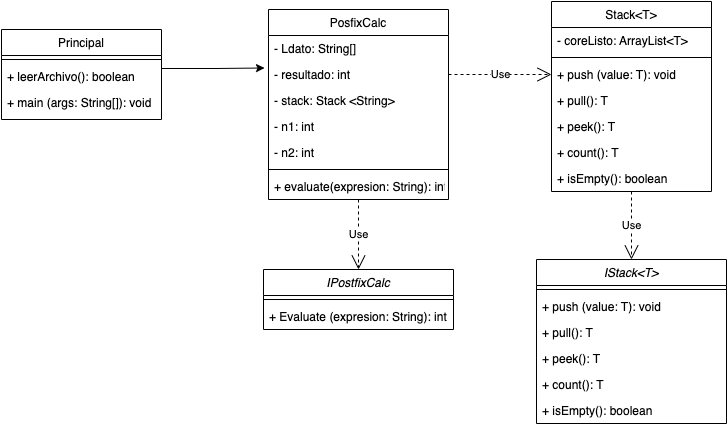

The diagram above was exported from draw.io. Its source (the exported page's mxGraphModel, read from the mxfile embedded in the PNG):
<mxGraphModel dx="1026" dy="514" grid="1" gridSize="10" guides="1" tooltips="1" connect="1" arrows="1" fold="1" page="1" pageScale="1" pageWidth="827" pageHeight="1169" math="0" shadow="0">
  <root>
    <mxCell id="WIyWlLk6GJQsqaUBKTNV-0" />
    <mxCell id="WIyWlLk6GJQsqaUBKTNV-1" parent="WIyWlLk6GJQsqaUBKTNV-0" />
    <mxCell id="zkfFHV4jXpPFQw0GAbJ--0" value="IPostfixCalc" style="swimlane;fontStyle=2;align=center;verticalAlign=top;childLayout=stackLayout;horizontal=1;startSize=26;horizontalStack=0;resizeParent=1;resizeLast=0;collapsible=1;marginBottom=0;rounded=0;shadow=0;strokeWidth=1;" parent="WIyWlLk6GJQsqaUBKTNV-1" vertex="1">
      <mxGeometry x="542" y="460" width="190" height="60" as="geometry">
        <mxRectangle x="230" y="140" width="160" height="26" as="alternateBounds" />
      </mxGeometry>
    </mxCell>
    <mxCell id="zkfFHV4jXpPFQw0GAbJ--4" value="" style="line;html=1;strokeWidth=1;align=left;verticalAlign=middle;spacingTop=-1;spacingLeft=3;spacingRight=3;rotatable=0;labelPosition=right;points=[];portConstraint=eastwest;" parent="zkfFHV4jXpPFQw0GAbJ--0" vertex="1">
      <mxGeometry y="26" width="190" height="8" as="geometry" />
    </mxCell>
    <mxCell id="zkfFHV4jXpPFQw0GAbJ--5" value="+ Evaluate (expresion: String): int" style="text;align=left;verticalAlign=top;spacingLeft=4;spacingRight=4;overflow=hidden;rotatable=0;points=[[0,0.5],[1,0.5]];portConstraint=eastwest;" parent="zkfFHV4jXpPFQw0GAbJ--0" vertex="1">
      <mxGeometry y="34" width="190" height="26" as="geometry" />
    </mxCell>
    <mxCell id="zkfFHV4jXpPFQw0GAbJ--6" value="PosfixCalc" style="swimlane;fontStyle=0;align=center;verticalAlign=top;childLayout=stackLayout;horizontal=1;startSize=26;horizontalStack=0;resizeParent=1;resizeLast=0;collapsible=1;marginBottom=0;rounded=0;shadow=0;strokeWidth=1;" parent="WIyWlLk6GJQsqaUBKTNV-1" vertex="1">
      <mxGeometry x="547" y="200" width="180" height="190" as="geometry">
        <mxRectangle x="547" y="200" width="160" height="26" as="alternateBounds" />
      </mxGeometry>
    </mxCell>
    <mxCell id="zkfFHV4jXpPFQw0GAbJ--7" value="- Ldato: String[]" style="text;align=left;verticalAlign=top;spacingLeft=4;spacingRight=4;overflow=hidden;rotatable=0;points=[[0,0.5],[1,0.5]];portConstraint=eastwest;" parent="zkfFHV4jXpPFQw0GAbJ--6" vertex="1">
      <mxGeometry y="26" width="180" height="26" as="geometry" />
    </mxCell>
    <mxCell id="bgMpHA-vRXeMpozd9rQa-14" value="- resultado: int " style="text;align=left;verticalAlign=top;spacingLeft=4;spacingRight=4;overflow=hidden;rotatable=0;points=[[0,0.5],[1,0.5]];portConstraint=eastwest;rounded=0;shadow=0;html=0;" parent="zkfFHV4jXpPFQw0GAbJ--6" vertex="1">
      <mxGeometry y="52" width="180" height="26" as="geometry" />
    </mxCell>
    <mxCell id="zkfFHV4jXpPFQw0GAbJ--8" value="- stack: Stack &lt;String&gt;" style="text;align=left;verticalAlign=top;spacingLeft=4;spacingRight=4;overflow=hidden;rotatable=0;points=[[0,0.5],[1,0.5]];portConstraint=eastwest;rounded=0;shadow=0;html=0;" parent="zkfFHV4jXpPFQw0GAbJ--6" vertex="1">
      <mxGeometry y="78" width="180" height="26" as="geometry" />
    </mxCell>
    <mxCell id="yAW1o0yL82gY3YZbFxVn-0" value="- n1: int" style="text;align=left;verticalAlign=top;spacingLeft=4;spacingRight=4;overflow=hidden;rotatable=0;points=[[0,0.5],[1,0.5]];portConstraint=eastwest;rounded=0;shadow=0;html=0;" parent="zkfFHV4jXpPFQw0GAbJ--6" vertex="1">
      <mxGeometry y="104" width="180" height="26" as="geometry" />
    </mxCell>
    <mxCell id="yAW1o0yL82gY3YZbFxVn-1" value="- n2: int" style="text;align=left;verticalAlign=top;spacingLeft=4;spacingRight=4;overflow=hidden;rotatable=0;points=[[0,0.5],[1,0.5]];portConstraint=eastwest;rounded=0;shadow=0;html=0;" parent="zkfFHV4jXpPFQw0GAbJ--6" vertex="1">
      <mxGeometry y="130" width="180" height="26" as="geometry" />
    </mxCell>
    <mxCell id="zkfFHV4jXpPFQw0GAbJ--9" value="" style="line;html=1;strokeWidth=1;align=left;verticalAlign=middle;spacingTop=-1;spacingLeft=3;spacingRight=3;rotatable=0;labelPosition=right;points=[];portConstraint=eastwest;" parent="zkfFHV4jXpPFQw0GAbJ--6" vertex="1">
      <mxGeometry y="156" width="180" height="8" as="geometry" />
    </mxCell>
    <mxCell id="zkfFHV4jXpPFQw0GAbJ--11" value="+ evaluate(expresion: String): int" style="text;align=left;verticalAlign=top;spacingLeft=4;spacingRight=4;overflow=hidden;rotatable=0;points=[[0,0.5],[1,0.5]];portConstraint=eastwest;" parent="zkfFHV4jXpPFQw0GAbJ--6" vertex="1">
      <mxGeometry y="164" width="180" height="26" as="geometry" />
    </mxCell>
    <mxCell id="bgMpHA-vRXeMpozd9rQa-4" value="IStack&lt;T&gt;" style="swimlane;fontStyle=2;align=center;verticalAlign=top;childLayout=stackLayout;horizontal=1;startSize=26;horizontalStack=0;resizeParent=1;resizeLast=0;collapsible=1;marginBottom=0;rounded=0;shadow=0;strokeWidth=1;" parent="WIyWlLk6GJQsqaUBKTNV-1" vertex="1">
      <mxGeometry x="815" y="450" width="190" height="164" as="geometry">
        <mxRectangle x="230" y="140" width="160" height="26" as="alternateBounds" />
      </mxGeometry>
    </mxCell>
    <mxCell id="bgMpHA-vRXeMpozd9rQa-5" value="" style="line;html=1;strokeWidth=1;align=left;verticalAlign=middle;spacingTop=-1;spacingLeft=3;spacingRight=3;rotatable=0;labelPosition=right;points=[];portConstraint=eastwest;" parent="bgMpHA-vRXeMpozd9rQa-4" vertex="1">
      <mxGeometry y="26" width="190" height="8" as="geometry" />
    </mxCell>
    <mxCell id="bgMpHA-vRXeMpozd9rQa-6" value="+ push (value: T): void" style="text;align=left;verticalAlign=top;spacingLeft=4;spacingRight=4;overflow=hidden;rotatable=0;points=[[0,0.5],[1,0.5]];portConstraint=eastwest;" parent="bgMpHA-vRXeMpozd9rQa-4" vertex="1">
      <mxGeometry y="34" width="190" height="26" as="geometry" />
    </mxCell>
    <mxCell id="bgMpHA-vRXeMpozd9rQa-8" value="+ pull(): T" style="text;align=left;verticalAlign=top;spacingLeft=4;spacingRight=4;overflow=hidden;rotatable=0;points=[[0,0.5],[1,0.5]];portConstraint=eastwest;" parent="bgMpHA-vRXeMpozd9rQa-4" vertex="1">
      <mxGeometry y="60" width="190" height="26" as="geometry" />
    </mxCell>
    <mxCell id="bgMpHA-vRXeMpozd9rQa-7" value="+ peek(): T" style="text;align=left;verticalAlign=top;spacingLeft=4;spacingRight=4;overflow=hidden;rotatable=0;points=[[0,0.5],[1,0.5]];portConstraint=eastwest;" parent="bgMpHA-vRXeMpozd9rQa-4" vertex="1">
      <mxGeometry y="86" width="190" height="26" as="geometry" />
    </mxCell>
    <mxCell id="bgMpHA-vRXeMpozd9rQa-10" value="+ count(): T" style="text;align=left;verticalAlign=top;spacingLeft=4;spacingRight=4;overflow=hidden;rotatable=0;points=[[0,0.5],[1,0.5]];portConstraint=eastwest;" parent="bgMpHA-vRXeMpozd9rQa-4" vertex="1">
      <mxGeometry y="112" width="190" height="26" as="geometry" />
    </mxCell>
    <mxCell id="bgMpHA-vRXeMpozd9rQa-9" value="+ isEmpty(): boolean" style="text;align=left;verticalAlign=top;spacingLeft=4;spacingRight=4;overflow=hidden;rotatable=0;points=[[0,0.5],[1,0.5]];portConstraint=eastwest;" parent="bgMpHA-vRXeMpozd9rQa-4" vertex="1">
      <mxGeometry y="138" width="190" height="26" as="geometry" />
    </mxCell>
    <mxCell id="bgMpHA-vRXeMpozd9rQa-16" value="Principal" style="swimlane;fontStyle=0;align=center;verticalAlign=top;childLayout=stackLayout;horizontal=1;startSize=26;horizontalStack=0;resizeParent=1;resizeLast=0;collapsible=1;marginBottom=0;rounded=0;shadow=0;strokeWidth=1;" parent="WIyWlLk6GJQsqaUBKTNV-1" vertex="1">
      <mxGeometry x="280" y="220" width="160" height="90" as="geometry">
        <mxRectangle x="280" y="220" width="160" height="26" as="alternateBounds" />
      </mxGeometry>
    </mxCell>
    <mxCell id="bgMpHA-vRXeMpozd9rQa-20" value="" style="line;html=1;strokeWidth=1;align=left;verticalAlign=middle;spacingTop=-1;spacingLeft=3;spacingRight=3;rotatable=0;labelPosition=right;points=[];portConstraint=eastwest;" parent="bgMpHA-vRXeMpozd9rQa-16" vertex="1">
      <mxGeometry y="26" width="160" height="8" as="geometry" />
    </mxCell>
    <mxCell id="zkfFHV4jXpPFQw0GAbJ--25" value="+ leerArchivo(): boolean" style="text;align=left;verticalAlign=top;spacingLeft=4;spacingRight=4;overflow=hidden;rotatable=0;points=[[0,0.5],[1,0.5]];portConstraint=eastwest;" parent="bgMpHA-vRXeMpozd9rQa-16" vertex="1">
      <mxGeometry y="34" width="160" height="26" as="geometry" />
    </mxCell>
    <mxCell id="bgMpHA-vRXeMpozd9rQa-21" value="+ main (args: String[]): void" style="text;align=left;verticalAlign=top;spacingLeft=4;spacingRight=4;overflow=hidden;rotatable=0;points=[[0,0.5],[1,0.5]];portConstraint=eastwest;" parent="bgMpHA-vRXeMpozd9rQa-16" vertex="1">
      <mxGeometry y="60" width="160" height="26" as="geometry" />
    </mxCell>
    <mxCell id="bgMpHA-vRXeMpozd9rQa-23" value="Stack&lt;T&gt;" style="swimlane;fontStyle=0;align=center;verticalAlign=top;childLayout=stackLayout;horizontal=1;startSize=26;horizontalStack=0;resizeParent=1;resizeLast=0;collapsible=1;marginBottom=0;rounded=0;shadow=0;strokeWidth=1;" parent="WIyWlLk6GJQsqaUBKTNV-1" vertex="1">
      <mxGeometry x="830" y="192" width="160" height="190" as="geometry">
        <mxRectangle x="830" y="192" width="160" height="26" as="alternateBounds" />
      </mxGeometry>
    </mxCell>
    <mxCell id="bgMpHA-vRXeMpozd9rQa-24" value="- coreListo: ArrayList&lt;T&gt;" style="text;align=left;verticalAlign=top;spacingLeft=4;spacingRight=4;overflow=hidden;rotatable=0;points=[[0,0.5],[1,0.5]];portConstraint=eastwest;rounded=0;shadow=0;html=0;" parent="bgMpHA-vRXeMpozd9rQa-23" vertex="1">
      <mxGeometry y="26" width="160" height="26" as="geometry" />
    </mxCell>
    <mxCell id="bgMpHA-vRXeMpozd9rQa-25" value="" style="line;html=1;strokeWidth=1;align=left;verticalAlign=middle;spacingTop=-1;spacingLeft=3;spacingRight=3;rotatable=0;labelPosition=right;points=[];portConstraint=eastwest;" parent="bgMpHA-vRXeMpozd9rQa-23" vertex="1">
      <mxGeometry y="52" width="160" height="8" as="geometry" />
    </mxCell>
    <mxCell id="bgMpHA-vRXeMpozd9rQa-28" value="+ push (value: T): void" style="text;align=left;verticalAlign=top;spacingLeft=4;spacingRight=4;overflow=hidden;rotatable=0;points=[[0,0.5],[1,0.5]];portConstraint=eastwest;" parent="bgMpHA-vRXeMpozd9rQa-23" vertex="1">
      <mxGeometry y="60" width="160" height="26" as="geometry" />
    </mxCell>
    <mxCell id="bgMpHA-vRXeMpozd9rQa-26" value="+ pull(): T" style="text;align=left;verticalAlign=top;spacingLeft=4;spacingRight=4;overflow=hidden;rotatable=0;points=[[0,0.5],[1,0.5]];portConstraint=eastwest;" parent="bgMpHA-vRXeMpozd9rQa-23" vertex="1">
      <mxGeometry y="86" width="160" height="26" as="geometry" />
    </mxCell>
    <mxCell id="bgMpHA-vRXeMpozd9rQa-29" value="+ peek(): T" style="text;align=left;verticalAlign=top;spacingLeft=4;spacingRight=4;overflow=hidden;rotatable=0;points=[[0,0.5],[1,0.5]];portConstraint=eastwest;" parent="bgMpHA-vRXeMpozd9rQa-23" vertex="1">
      <mxGeometry y="112" width="160" height="26" as="geometry" />
    </mxCell>
    <mxCell id="bgMpHA-vRXeMpozd9rQa-30" value="+ count(): T" style="text;align=left;verticalAlign=top;spacingLeft=4;spacingRight=4;overflow=hidden;rotatable=0;points=[[0,0.5],[1,0.5]];portConstraint=eastwest;" parent="bgMpHA-vRXeMpozd9rQa-23" vertex="1">
      <mxGeometry y="138" width="160" height="26" as="geometry" />
    </mxCell>
    <mxCell id="bgMpHA-vRXeMpozd9rQa-31" value="+ isEmpty(): boolean" style="text;align=left;verticalAlign=top;spacingLeft=4;spacingRight=4;overflow=hidden;rotatable=0;points=[[0,0.5],[1,0.5]];portConstraint=eastwest;" parent="bgMpHA-vRXeMpozd9rQa-23" vertex="1">
      <mxGeometry y="164" width="160" height="26" as="geometry" />
    </mxCell>
    <mxCell id="bgMpHA-vRXeMpozd9rQa-34" style="edgeStyle=orthogonalEdgeStyle;rounded=0;orthogonalLoop=1;jettySize=auto;html=1;exitX=1;exitY=0.5;exitDx=0;exitDy=0;entryX=-0.022;entryY=0.25;entryDx=0;entryDy=0;entryPerimeter=0;" parent="WIyWlLk6GJQsqaUBKTNV-1" target="bgMpHA-vRXeMpozd9rQa-14" edge="1">
      <mxGeometry relative="1" as="geometry">
        <mxPoint x="440" y="259" as="sourcePoint" />
      </mxGeometry>
    </mxCell>
    <mxCell id="bgMpHA-vRXeMpozd9rQa-39" value="Use" style="endArrow=open;endSize=12;dashed=1;html=1;rounded=0;entryX=0.5;entryY=0;entryDx=0;entryDy=0;" parent="WIyWlLk6GJQsqaUBKTNV-1" source="bgMpHA-vRXeMpozd9rQa-31" target="bgMpHA-vRXeMpozd9rQa-4" edge="1">
      <mxGeometry width="160" relative="1" as="geometry">
        <mxPoint x="830" y="508.5" as="sourcePoint" />
        <mxPoint x="990" y="508.5" as="targetPoint" />
      </mxGeometry>
    </mxCell>
    <mxCell id="bgMpHA-vRXeMpozd9rQa-40" value="Use" style="endArrow=open;endSize=12;dashed=1;html=1;rounded=0;entryX=0.5;entryY=0;entryDx=0;entryDy=0;exitX=0.5;exitY=1;exitDx=0;exitDy=0;" parent="WIyWlLk6GJQsqaUBKTNV-1" source="zkfFHV4jXpPFQw0GAbJ--6" target="zkfFHV4jXpPFQw0GAbJ--0" edge="1">
      <mxGeometry width="160" relative="1" as="geometry">
        <mxPoint x="709.5" y="364" as="sourcePoint" />
        <mxPoint x="709.5" y="447" as="targetPoint" />
      </mxGeometry>
    </mxCell>
    <mxCell id="bgMpHA-vRXeMpozd9rQa-41" value="Use" style="endArrow=open;endSize=12;dashed=1;html=1;rounded=0;exitX=1;exitY=0.5;exitDx=0;exitDy=0;entryX=0;entryY=0.5;entryDx=0;entryDy=0;" parent="WIyWlLk6GJQsqaUBKTNV-1" source="bgMpHA-vRXeMpozd9rQa-14" target="bgMpHA-vRXeMpozd9rQa-28" edge="1">
      <mxGeometry width="160" relative="1" as="geometry">
        <mxPoint x="590" y="300" as="sourcePoint" />
        <mxPoint x="750" y="300" as="targetPoint" />
      </mxGeometry>
    </mxCell>
  </root>
</mxGraphModel>